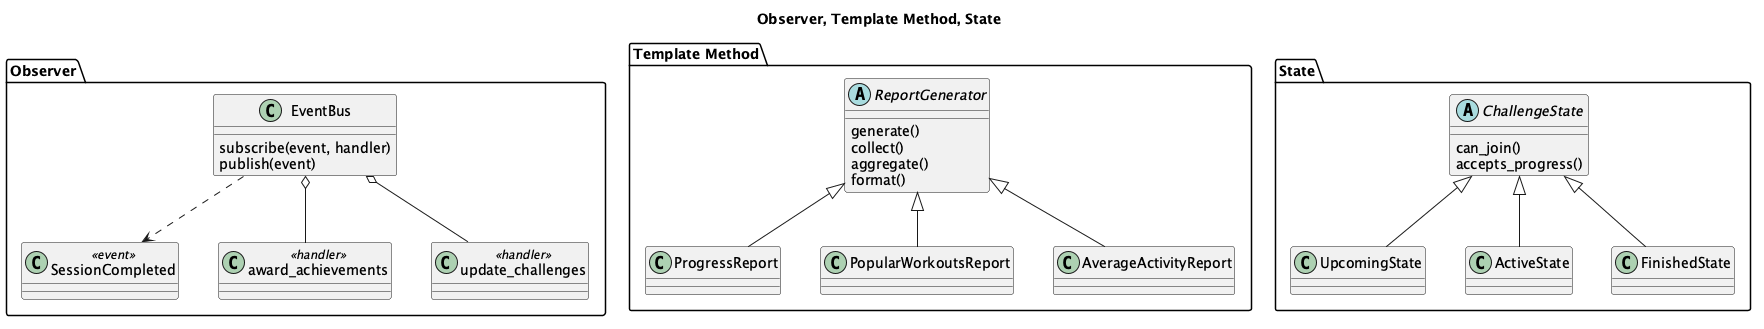

The diagram above was rendered by PlantUML. Its source (embedded in the PNG):
@startuml
skinparam classAttributeIconSize 0
skinparam shadowing false
skinparam nodesep 40
skinparam ranksep 50
title Observer, Template Method, State
package "Observer" {
  class EventBus {
    subscribe(event, handler)
    publish(event)
  }
  class SessionCompleted <<event>>
  class award_achievements <<handler>>
  class update_challenges <<handler>>
  EventBus ..> SessionCompleted
  EventBus o-- award_achievements
  EventBus o-- update_challenges
}
package "Template Method" {
  abstract class ReportGenerator {
    generate()
    collect()
    aggregate()
    format()
  }
  class ProgressReport
  class PopularWorkoutsReport
  class AverageActivityReport
  ReportGenerator <|-- ProgressReport
  ReportGenerator <|-- PopularWorkoutsReport
  ReportGenerator <|-- AverageActivityReport
}
package "State" {
  abstract class ChallengeState {
    can_join()
    accepts_progress()
  }
  class UpcomingState
  class ActiveState
  class FinishedState
  ChallengeState <|-- UpcomingState
  ChallengeState <|-- ActiveState
  ChallengeState <|-- FinishedState
}
@enduml